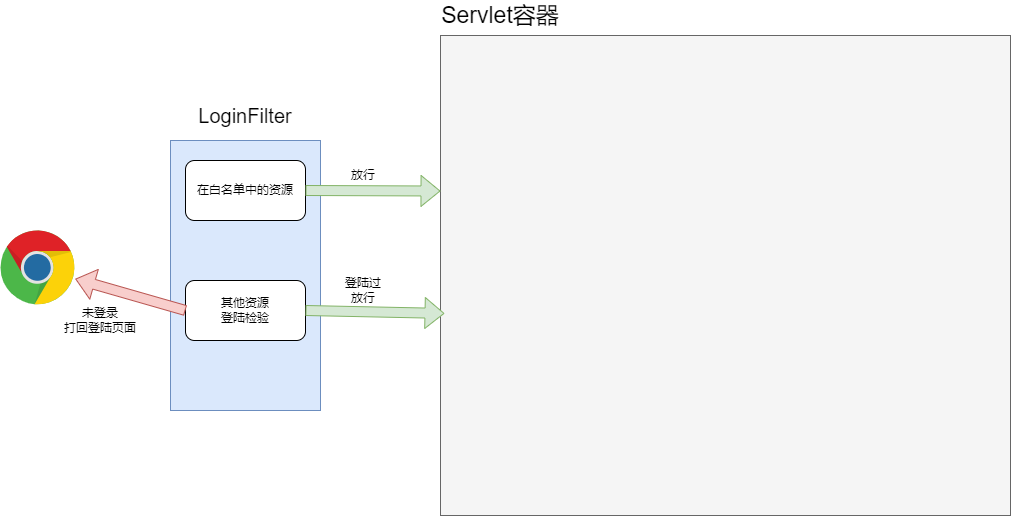

The diagram above was exported from draw.io. Its source (the exported page's mxGraphModel, read from the mxfile embedded in the PNG):
<mxGraphModel dx="1221" dy="823" grid="1" gridSize="10" guides="1" tooltips="1" connect="1" arrows="1" fold="1" page="1" pageScale="1" pageWidth="827" pageHeight="1169" math="0" shadow="0">
  <root>
    <mxCell id="0" />
    <mxCell id="1" parent="0" />
    <mxCell id="uXr_tEX7LB9iKOJ92RcJ-1" value="" style="dashed=0;outlineConnect=0;html=1;align=center;labelPosition=center;verticalLabelPosition=bottom;verticalAlign=top;shape=mxgraph.weblogos.chrome" vertex="1" parent="1">
      <mxGeometry x="50" y="250" width="74.8" height="75.4" as="geometry" />
    </mxCell>
    <mxCell id="uXr_tEX7LB9iKOJ92RcJ-2" value="" style="rounded=0;whiteSpace=wrap;html=1;fillColor=#dae8fc;strokeColor=#6c8ebf;" vertex="1" parent="1">
      <mxGeometry x="220" y="160" width="150" height="270" as="geometry" />
    </mxCell>
    <mxCell id="uXr_tEX7LB9iKOJ92RcJ-3" value="&lt;font style=&quot;font-size: 20px;&quot;&gt;LoginFilter&lt;/font&gt;" style="text;html=1;align=center;verticalAlign=middle;whiteSpace=wrap;rounded=0;" vertex="1" parent="1">
      <mxGeometry x="245" y="120" width="100" height="30" as="geometry" />
    </mxCell>
    <mxCell id="uXr_tEX7LB9iKOJ92RcJ-4" value="在白名单中的资源" style="rounded=1;whiteSpace=wrap;html=1;" vertex="1" parent="1">
      <mxGeometry x="235" y="180" width="120" height="60" as="geometry" />
    </mxCell>
    <mxCell id="uXr_tEX7LB9iKOJ92RcJ-5" value="" style="rounded=0;whiteSpace=wrap;html=1;fillColor=#f5f5f5;strokeColor=#666666;fontColor=#333333;" vertex="1" parent="1">
      <mxGeometry x="490" y="55" width="570" height="480" as="geometry" />
    </mxCell>
    <mxCell id="uXr_tEX7LB9iKOJ92RcJ-6" value="&lt;font style=&quot;font-size: 23px;&quot;&gt;Servlet容器&lt;/font&gt;" style="text;html=1;align=center;verticalAlign=middle;whiteSpace=wrap;rounded=0;" vertex="1" parent="1">
      <mxGeometry x="490" y="20" width="120" height="30" as="geometry" />
    </mxCell>
    <mxCell id="uXr_tEX7LB9iKOJ92RcJ-7" value="" style="shape=flexArrow;endArrow=classic;html=1;rounded=0;exitX=1;exitY=0.5;exitDx=0;exitDy=0;entryX=0;entryY=0.324;entryDx=0;entryDy=0;entryPerimeter=0;fillColor=#d5e8d4;strokeColor=#82b366;" edge="1" parent="1" source="uXr_tEX7LB9iKOJ92RcJ-4" target="uXr_tEX7LB9iKOJ92RcJ-5">
      <mxGeometry width="50" height="50" relative="1" as="geometry">
        <mxPoint x="560" y="270" as="sourcePoint" />
        <mxPoint x="610" y="220" as="targetPoint" />
      </mxGeometry>
    </mxCell>
    <mxCell id="uXr_tEX7LB9iKOJ92RcJ-8" value="放行" style="text;html=1;align=center;verticalAlign=middle;whiteSpace=wrap;rounded=0;" vertex="1" parent="1">
      <mxGeometry x="383" y="180" width="60" height="30" as="geometry" />
    </mxCell>
    <mxCell id="uXr_tEX7LB9iKOJ92RcJ-9" value="其他资源&lt;div&gt;登陆检验&lt;/div&gt;" style="rounded=1;whiteSpace=wrap;html=1;" vertex="1" parent="1">
      <mxGeometry x="235" y="300" width="120" height="60" as="geometry" />
    </mxCell>
    <mxCell id="uXr_tEX7LB9iKOJ92RcJ-10" value="" style="shape=flexArrow;endArrow=classic;html=1;rounded=0;exitX=1;exitY=0.5;exitDx=0;exitDy=0;entryX=0.007;entryY=0.579;entryDx=0;entryDy=0;entryPerimeter=0;fillColor=#d5e8d4;strokeColor=#82b366;" edge="1" parent="1" source="uXr_tEX7LB9iKOJ92RcJ-9" target="uXr_tEX7LB9iKOJ92RcJ-5">
      <mxGeometry width="50" height="50" relative="1" as="geometry">
        <mxPoint x="560" y="270" as="sourcePoint" />
        <mxPoint x="610" y="220" as="targetPoint" />
      </mxGeometry>
    </mxCell>
    <mxCell id="uXr_tEX7LB9iKOJ92RcJ-11" value="登陆过&lt;div&gt;放行&lt;/div&gt;" style="text;html=1;align=center;verticalAlign=middle;whiteSpace=wrap;rounded=0;" vertex="1" parent="1">
      <mxGeometry x="383" y="295.4" width="60" height="30" as="geometry" />
    </mxCell>
    <mxCell id="uXr_tEX7LB9iKOJ92RcJ-12" value="" style="shape=flexArrow;endArrow=classic;html=1;rounded=0;exitX=0;exitY=0.5;exitDx=0;exitDy=0;fillColor=#f8cecc;strokeColor=#b85450;" edge="1" parent="1" source="uXr_tEX7LB9iKOJ92RcJ-9" target="uXr_tEX7LB9iKOJ92RcJ-1">
      <mxGeometry width="50" height="50" relative="1" as="geometry">
        <mxPoint x="140" y="325.4" as="sourcePoint" />
        <mxPoint x="190" y="275.4" as="targetPoint" />
      </mxGeometry>
    </mxCell>
    <mxCell id="uXr_tEX7LB9iKOJ92RcJ-13" value="未登录&lt;div&gt;打回登陆页面&lt;/div&gt;" style="text;html=1;align=center;verticalAlign=middle;whiteSpace=wrap;rounded=0;" vertex="1" parent="1">
      <mxGeometry x="100" y="325.4" width="100" height="30" as="geometry" />
    </mxCell>
  </root>
</mxGraphModel>